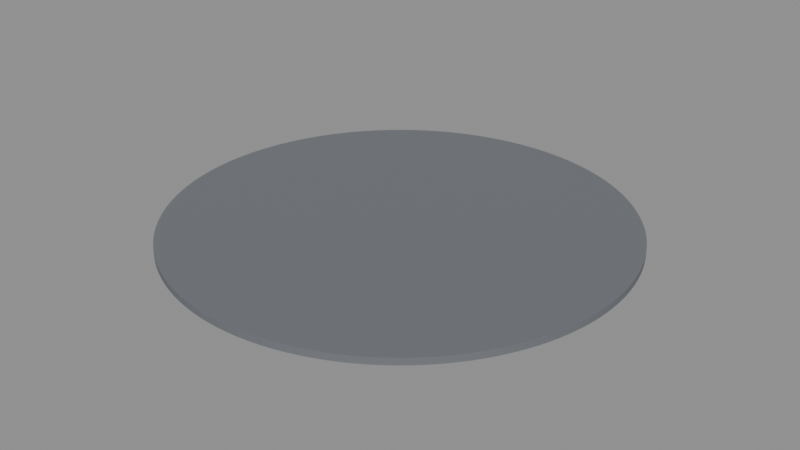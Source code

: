 # Source: BS_W03_Floor.blend  (saved by Blender 5.2.45; exported with 4.5.12 LTS)
import bpy
from mathutils import Matrix  # noqa: F401  (used for matrix-valued properties, if any)

bpy.ops.wm.read_factory_settings(use_empty=True)
scene = bpy.context.scene
scene.name = 'Scene'

# ---- materials (node trees are filled in below, after node groups)
mat_b4o_floor = bpy.data.materials.new('B4O_Floor')
mat_b4o_floor.diffuse_color = (0.16, 0.17, 0.19, 1.0)

# ---- material node trees
mat_b4o_floor.use_nodes = True; mat_b4o_floor.node_tree.nodes.clear()
_N = mat_b4o_floor.node_tree.nodes; _L = mat_b4o_floor.node_tree.links
n0 = _N.new('ShaderNodeBsdfPrincipled'); n0.name = 'Principled BSDF'; n0.location = (-200, 100)
n0.inputs[0].default_value = (0.16, 0.17, 0.19, 1.0)
n0.inputs[1].default_value = 0.03
n0.inputs[2].default_value = 0.7
n0.inputs[10].default_value = 0.005
n1 = _N.new('ShaderNodeOutputMaterial'); n1.name = 'Material Output'; n1.location = (200, 100)
_L.new(n0.outputs[0], n1.inputs[0])
n1.is_active_output = True

# ---- meshes
me_cylinder = bpy.data.meshes.new('Cylinder')
me_cylinder.from_pydata([(1.207e-06, -7.995, -0.12), (1.207e-06, -7.995, 0.12), (-0.3923, -7.985, -0.12), (-0.3923, -7.985, 0.12), (-0.7836, -7.957, -0.12), (-0.7836, -7.957, 0.12), (-1.173, -7.908, -0.12), (-1.173, -7.908, 0.12), (-1.56, -7.841, -0.12), (-1.56, -7.841, 0.12), (-1.943, -7.755, -0.12), (-1.943, -7.755, 0.12), (-2.321, -7.651, -0.12), (-2.321, -7.651, 0.12), (-2.693, -7.528, -0.12), (-2.693, -7.528, 0.12), (-3.06, -7.386, -0.12), (-3.06, -7.386, 0.12), (-3.418, -7.227, -0.12), (-3.418, -7.227, 0.12), (-3.769, -7.051, -0.12), (-3.769, -7.051, 0.12), (-4.11, -6.858, -0.12), (-4.11, -6.858, 0.12), (-4.442, -6.648, -0.12), (-4.442, -6.648, 0.12), (-4.763, -6.422, -0.12), (-4.763, -6.422, 0.12), (-5.072, -6.18, -0.12), (-5.072, -6.18, 0.12), (-5.369, -5.924, -0.12), (-5.369, -5.924, 0.12), (-5.653, -5.653, -0.12), (-5.653, -5.653, 0.12), (-5.924, -5.369, -0.12), (-5.924, -5.369, 0.12), (-6.18, -5.072, -0.12), (-6.18, -5.072, 0.12), (-6.422, -4.763, -0.12), (-6.422, -4.763, 0.12), (-6.648, -4.442, -0.12), (-6.648, -4.442, 0.12), (-6.858, -4.11, -0.12), (-6.858, -4.11, 0.12), (-7.051, -3.769, -0.12), (-7.051, -3.769, 0.12), (-7.227, -3.418, -0.12), (-7.227, -3.418, 0.12), (-7.386, -3.06, -0.12), (-7.386, -3.06, 0.12), (-7.528, -2.693, -0.12), (-7.528, -2.693, 0.12), (-7.651, -2.321, -0.12), (-7.651, -2.321, 0.12), (-7.755, -1.943, -0.12), (-7.755, -1.943, 0.12), (-7.841, -1.56, -0.12), (-7.841, -1.56, 0.12), (-7.908, -1.173, -0.12), (-7.908, -1.173, 0.12), (-7.957, -0.7836, -0.12), (-7.957, -0.7836, 0.12), (-7.985, -0.3923, -0.12), (-7.985, -0.3923, 0.12), (-7.995, -1.207e-06, -0.12), (-7.995, -1.207e-06, 0.12), (-7.985, 0.3923, -0.12), (-7.985, 0.3923, 0.12), (-7.957, 0.7836, -0.12), (-7.957, 0.7836, 0.12), (-7.908, 1.173, -0.12), (-7.908, 1.173, 0.12), (-7.841, 1.56, -0.12), (-7.841, 1.56, 0.12), (-7.755, 1.943, -0.12), (-7.755, 1.943, 0.12), (-7.651, 2.321, -0.12), (-7.651, 2.321, 0.12), (-7.528, 2.693, -0.12), (-7.528, 2.693, 0.12), (-7.386, 3.06, -0.12), (-7.386, 3.06, 0.12), (-7.227, 3.418, -0.12), (-7.227, 3.418, 0.12), (-7.051, 3.769, -0.12), (-7.051, 3.769, 0.12), (-6.858, 4.11, -0.12), (-6.858, 4.11, 0.12), (-6.648, 4.442, -0.12), (-6.648, 4.442, 0.12), (-6.422, 4.763, -0.12), (-6.422, 4.763, 0.12), (-6.18, 5.072, -0.12), (-6.18, 5.072, 0.12), (-5.924, 5.369, -0.12), (-5.924, 5.369, 0.12), (-5.653, 5.653, -0.12), (-5.653, 5.653, 0.12), (-5.369, 5.924, -0.12), (-5.369, 5.924, 0.12), (-5.072, 6.18, -0.12), (-5.072, 6.18, 0.12), (-4.763, 6.422, -0.12), (-4.763, 6.422, 0.12), (-4.442, 6.648, -0.12), (-4.442, 6.648, 0.12), (-4.11, 6.858, -0.12), (-4.11, 6.858, 0.12), (-3.769, 7.051, -0.12), (-3.769, 7.051, 0.12), (-3.418, 7.227, -0.12), (-3.418, 7.227, 0.12), (-3.06, 7.386, -0.12), (-3.06, 7.386, 0.12), (-2.693, 7.528, -0.12), (-2.693, 7.528, 0.12), (-2.321, 7.651, -0.12), (-2.321, 7.651, 0.12), (-1.943, 7.755, -0.12), (-1.943, 7.755, 0.12), (-1.56, 7.841, -0.12), (-1.56, 7.841, 0.12), (-1.173, 7.908, -0.12), (-1.173, 7.908, 0.12), (-0.7836, 7.957, -0.12), (-0.7836, 7.957, 0.12), (-0.3923, 7.985, -0.12), (-0.3923, 7.985, 0.12), (-1.207e-06, 7.995, -0.12), (-1.207e-06, 7.995, 0.12), (0.3923, 7.985, -0.12), (0.3923, 7.985, 0.12), (0.7836, 7.957, -0.12), (0.7836, 7.957, 0.12), (1.173, 7.908, -0.12), (1.173, 7.908, 0.12), (1.56, 7.841, -0.12), (1.56, 7.841, 0.12), (1.943, 7.755, -0.12), (1.943, 7.755, 0.12), (2.321, 7.651, -0.12), (2.321, 7.651, 0.12), (2.693, 7.528, -0.12), (2.693, 7.528, 0.12), (3.06, 7.386, -0.12), (3.06, 7.386, 0.12), (3.418, 7.227, -0.12), (3.418, 7.227, 0.12), (3.769, 7.051, -0.12), (3.769, 7.051, 0.12), (4.11, 6.858, -0.12), (4.11, 6.858, 0.12), (4.442, 6.648, -0.12), (4.442, 6.648, 0.12), (4.763, 6.422, -0.12), (4.763, 6.422, 0.12), (5.072, 6.18, -0.12), (5.072, 6.18, 0.12), (5.369, 5.924, -0.12), (5.369, 5.924, 0.12), (5.653, 5.653, -0.12), (5.653, 5.653, 0.12), (5.924, 5.369, -0.12), (5.924, 5.369, 0.12), (6.18, 5.072, -0.12), (6.18, 5.072, 0.12), (6.422, 4.763, -0.12), (6.422, 4.763, 0.12), (6.648, 4.442, -0.12), (6.648, 4.442, 0.12), (6.858, 4.11, -0.12), (6.858, 4.11, 0.12), (7.051, 3.769, -0.12), (7.051, 3.769, 0.12), (7.227, 3.418, -0.12), (7.227, 3.418, 0.12), (7.386, 3.06, -0.12), (7.386, 3.06, 0.12), (7.528, 2.693, -0.12), (7.528, 2.693, 0.12), (7.651, 2.321, -0.12), (7.651, 2.321, 0.12), (7.755, 1.943, -0.12), (7.755, 1.943, 0.12), (7.841, 1.56, -0.12), (7.841, 1.56, 0.12), (7.908, 1.173, -0.12), (7.908, 1.173, 0.12), (7.957, 0.7836, -0.12), (7.957, 0.7836, 0.12), (7.985, 0.3923, -0.12), (7.985, 0.3923, 0.12), (7.995, 1.207e-06, -0.12), (7.995, 1.207e-06, 0.12), (7.985, -0.3923, -0.12), (7.985, -0.3923, 0.12), (7.957, -0.7836, -0.12), (7.957, -0.7836, 0.12), (7.908, -1.173, -0.12), (7.908, -1.173, 0.12), (7.841, -1.56, -0.12), (7.841, -1.56, 0.12), (7.755, -1.943, -0.12), (7.755, -1.943, 0.12), (7.651, -2.321, -0.12), (7.651, -2.321, 0.12), (7.528, -2.693, -0.12), (7.528, -2.693, 0.12), (7.386, -3.06, -0.12), (7.386, -3.06, 0.12), (7.227, -3.418, -0.12), (7.227, -3.418, 0.12), (7.051, -3.769, -0.12), (7.051, -3.769, 0.12), (6.858, -4.11, -0.12), (6.858, -4.11, 0.12), (6.648, -4.442, -0.12), (6.648, -4.442, 0.12), (6.422, -4.763, -0.12), (6.422, -4.763, 0.12), (6.18, -5.072, -0.12), (6.18, -5.072, 0.12), (5.924, -5.369, -0.12), (5.924, -5.369, 0.12), (5.653, -5.653, -0.12), (5.653, -5.653, 0.12), (5.369, -5.924, -0.12), (5.369, -5.924, 0.12), (5.072, -6.18, -0.12), (5.072, -6.18, 0.12), (4.763, -6.422, -0.12), (4.763, -6.422, 0.12), (4.442, -6.648, -0.12), (4.442, -6.648, 0.12), (4.11, -6.858, -0.12), (4.11, -6.858, 0.12), (3.769, -7.051, -0.12), (3.769, -7.051, 0.12), (3.418, -7.227, -0.12), (3.418, -7.227, 0.12), (3.06, -7.386, -0.12), (3.06, -7.386, 0.12), (2.693, -7.528, -0.12), (2.693, -7.528, 0.12), (2.321, -7.651, -0.12), (2.321, -7.651, 0.12), (1.943, -7.755, -0.12), (1.943, -7.755, 0.12), (1.56, -7.841, -0.12), (1.56, -7.841, 0.12), (1.173, -7.908, -0.12), (1.173, -7.908, 0.12), (0.7836, -7.957, -0.12), (0.7836, -7.957, 0.12), (0.3923, -7.985, -0.12), (0.3923, -7.985, 0.12)], [], [(0, 1, 3, 2), (2, 3, 5, 4), (4, 5, 7, 6), (6, 7, 9, 8), (8, 9, 11, 10), (10, 11, 13, 12), (12, 13, 15, 14), (14, 15, 17, 16), (16, 17, 19, 18), (18, 19, 21, 20), (20, 21, 23, 22), (22, 23, 25, 24), (24, 25, 27, 26), (26, 27, 29, 28), (28, 29, 31, 30), (30, 31, 33, 32), (32, 33, 35, 34), (34, 35, 37, 36), (36, 37, 39, 38), (38, 39, 41, 40), (40, 41, 43, 42), (42, 43, 45, 44), (44, 45, 47, 46), (46, 47, 49, 48), (48, 49, 51, 50), (50, 51, 53, 52), (52, 53, 55, 54), (54, 55, 57, 56), (56, 57, 59, 58), (58, 59, 61, 60), (60, 61, 63, 62), (62, 63, 65, 64), (64, 65, 67, 66), (66, 67, 69, 68), (68, 69, 71, 70), (70, 71, 73, 72), (72, 73, 75, 74), (74, 75, 77, 76), (76, 77, 79, 78), (78, 79, 81, 80), (80, 81, 83, 82), (82, 83, 85, 84), (84, 85, 87, 86), (86, 87, 89, 88), (88, 89, 91, 90), (90, 91, 93, 92), (92, 93, 95, 94), (94, 95, 97, 96), (96, 97, 99, 98), (98, 99, 101, 100), (100, 101, 103, 102), (102, 103, 105, 104), (104, 105, 107, 106), (106, 107, 109, 108), (108, 109, 111, 110), (110, 111, 113, 112), (112, 113, 115, 114), (114, 115, 117, 116), (116, 117, 119, 118), (118, 119, 121, 120), (120, 121, 123, 122), (122, 123, 125, 124), (124, 125, 127, 126), (126, 127, 129, 128), (128, 129, 131, 130), (130, 131, 133, 132), (132, 133, 135, 134), (134, 135, 137, 136), (136, 137, 139, 138), (138, 139, 141, 140), (140, 141, 143, 142), (142, 143, 145, 144), (144, 145, 147, 146), (146, 147, 149, 148), (148, 149, 151, 150), (150, 151, 153, 152), (152, 153, 155, 154), (154, 155, 157, 156), (156, 157, 159, 158), (158, 159, 161, 160), (160, 161, 163, 162), (162, 163, 165, 164), (164, 165, 167, 166), (166, 167, 169, 168), (168, 169, 171, 170), (170, 171, 173, 172), (172, 173, 175, 174), (174, 175, 177, 176), (176, 177, 179, 178), (178, 179, 181, 180), (180, 181, 183, 182), (182, 183, 185, 184), (184, 185, 187, 186), (186, 187, 189, 188), (188, 189, 191, 190), (190, 191, 193, 192), (192, 193, 195, 194), (194, 195, 197, 196), (196, 197, 199, 198), (198, 199, 201, 200), (200, 201, 203, 202), (202, 203, 205, 204), (204, 205, 207, 206), (206, 207, 209, 208), (208, 209, 211, 210), (210, 211, 213, 212), (212, 213, 215, 214), (214, 215, 217, 216), (216, 217, 219, 218), (218, 219, 221, 220), (220, 221, 223, 222), (222, 223, 225, 224), (224, 225, 227, 226), (226, 227, 229, 228), (228, 229, 231, 230), (230, 231, 233, 232), (232, 233, 235, 234), (234, 235, 237, 236), (236, 237, 239, 238), (238, 239, 241, 240), (240, 241, 243, 242), (242, 243, 245, 244), (244, 245, 247, 246), (246, 247, 249, 248), (248, 249, 251, 250), (250, 251, 253, 252), (3, 1, 255, 253, 251, 249, 247, 245, 243, 241, 239, 237, 235, 233, 231, 229, 227, 225, 223, 221, 219, 217, 215, 213, 211, 209, 207, 205, 203, 201, 199, 197, 195, 193, 191, 189, 187, 185, 183, 181, 179, 177, 175, 173, 171, 169, 167, 165, 163, 161, 159, 157, 155, 153, 151, 149, 147, 145, 143, 141, 139, 137, 135, 133, 131, 129, 127, 125, 123, 121, 119, 117, 115, 113, 111, 109, 107, 105, 103, 101, 99, 97, 95, 93, 91, 89, 87, 85, 83, 81, 79, 77, 75, 73, 71, 69, 67, 65, 63, 61, 59, 57, 55, 53, 51, 49, 47, 45, 43, 41, 39, 37, 35, 33, 31, 29, 27, 25, 23, 21, 19, 17, 15, 13, 11, 9, 7, 5), (252, 253, 255, 254), (254, 255, 1, 0), (0, 2, 4, 6, 8, 10, 12, 14, 16, 18, 20, 22, 24, 26, 28, 30, 32, 34, 36, 38, 40, 42, 44, 46, 48, 50, 52, 54, 56, 58, 60, 62, 64, 66, 68, 70, 72, 74, 76, 78, 80, 82, 84, 86, 88, 90, 92, 94, 96, 98, 100, 102, 104, 106, 108, 110, 112, 114, 116, 118, 120, 122, 124, 126, 128, 130, 132, 134, 136, 138, 140, 142, 144, 146, 148, 150, 152, 154, 156, 158, 160, 162, 164, 166, 168, 170, 172, 174, 176, 178, 180, 182, 184, 186, 188, 190, 192, 194, 196, 198, 200, 202, 204, 206, 208, 210, 212, 214, 216, 218, 220, 222, 224, 226, 228, 230, 232, 234, 236, 238, 240, 242, 244, 246, 248, 250, 252, 254)])
_uv = me_cylinder.uv_layers.new(name='UVMap')
_uv.uv.foreach_set('vector', [1.207e-06, -0.24, 1.207e-06, 0.0, -0.3923, 0.0, -0.3923, -0.24, -0.3923, -0.24, -0.3923, 0.0, -0.7836, 0.0, -0.7836, -0.24, -0.7836, -0.24, -0.7836, 0.0, -1.173, 0.0, -1.173, -0.24, -1.173, -0.24, -1.173, 0.0, -1.56, 0.0, -1.56, -0.24, -1.56, -0.24, -1.56, 0.0, -1.943, 0.0, -1.943, -0.24, -1.943, -0.24, -1.943, 0.0, -2.321, 0.0, -2.321, -0.24, -2.321, -0.24, -2.321, 0.0, -2.693, 0.0, -2.693, -0.24, -2.693, -0.24, -2.693, 0.0, -3.06, 0.0, -3.06, -0.24, -3.06, -0.24, -3.06, 0.0, -3.418, 0.0, -3.418, -0.24, -3.418, -0.24, -3.418, 0.0, -3.769, 0.0, -3.769, -0.24, -3.769, -0.24, -3.769, 0.0, -4.11, 0.0, -4.11, -0.24, -4.11, -0.24, -4.11, 0.0, -4.442, 0.0, -4.442, -0.24, -4.442, -0.24, -4.442, 0.0, -4.763, 0.0, -4.763, -0.24, -4.763, -0.24, -4.763, 0.0, -5.072, 0.0, -5.072, -0.24, -5.072, -0.24, -5.072, 0.0, -5.369, 0.0, -5.369, -0.24, -5.369, -0.24, -5.369, 0.0, -5.653, 0.0, -5.653, -0.24, -5.653, -0.24, -5.653, 0.0, -5.369, 0.0, -5.369, -0.24, -5.369, -0.24, -5.369, 0.0, -5.072, 0.0, -5.072, -0.24, -5.072, -0.24, -5.072, 0.0, -4.763, 0.0, -4.763, -0.24, -4.763, -0.24, -4.763, 0.0, -4.442, 0.0, -4.442, -0.24, -4.442, -0.24, -4.442, 0.0, -4.11, 0.0, -4.11, -0.24, -4.11, -0.24, -4.11, 0.0, -3.769, 0.0, -3.769, -0.24, -3.769, -0.24, -3.769, 0.0, -3.418, 0.0, -3.418, -0.24, -3.418, -0.24, -3.418, 0.0, -3.06, 0.0, -3.06, -0.24, -3.06, -0.24, -3.06, 0.0, -2.693, 0.0, -2.693, -0.24, -2.693, -0.24, -2.693, 0.0, -2.321, 0.0, -2.321, -0.24, -2.321, -0.24, -2.321, 0.0, -1.943, 0.0, -1.943, -0.24, -1.943, -0.24, -1.943, 0.0, -1.56, 0.0, -1.56, -0.24, -1.56, -0.24, -1.56, 0.0, -1.173, 0.0, -1.173, -0.24, -1.173, -0.24, -1.173, 0.0, -0.7836, 0.0, -0.7836, -0.24, -0.7836, -0.24, -0.7836, 0.0, -0.3923, 0.0, -0.3923, -0.24, -0.3923, -0.24, -0.3923, 0.0, -1.207e-06, 0.0, -1.207e-06, -0.24, -1.207e-06, -0.24, -1.207e-06, 0.0, 0.3923, 0.0, 0.3923, -0.24, 0.3923, -0.24, 0.3923, 0.0, 0.7836, 0.0, 0.7836, -0.24, 0.7836, -0.24, 0.7836, 0.0, 1.173, 0.0, 1.173, -0.24, 1.173, -0.24, 1.173, 0.0, 1.56, 0.0, 1.56, -0.24, 1.56, -0.24, 1.56, 0.0, 1.943, 0.0, 1.943, -0.24, 1.943, -0.24, 1.943, 0.0, 2.321, 0.0, 2.321, -0.24, 2.321, -0.24, 2.321, 0.0, 2.693, 0.0, 2.693, -0.24, 2.693, -0.24, 2.693, 0.0, 3.06, 0.0, 3.06, -0.24, 3.06, -0.24, 3.06, 0.0, 3.418, 0.0, 3.418, -0.24, 3.418, -0.24, 3.418, 0.0, 3.769, 0.0, 3.769, -0.24, 3.769, -0.24, 3.769, 0.0, 4.11, 0.0, 4.11, -0.24, 4.11, -0.24, 4.11, 0.0, 4.442, 0.0, 4.442, -0.24, 4.442, -0.24, 4.442, 0.0, 4.763, 0.0, 4.763, -0.24, 4.763, -0.24, 4.763, 0.0, 5.072, 0.0, 5.072, -0.24, 5.072, -0.24, 5.072, 0.0, 5.369, 0.0, 5.369, -0.24, 5.369, -0.24, 5.369, 0.0, 5.653, 0.0, 5.653, -0.24, -5.653, -0.24, -5.653, 0.0, -5.369, 0.0, -5.369, -0.24, -5.369, -0.24, -5.369, 0.0, -5.072, 0.0, -5.072, -0.24, -5.072, -0.24, -5.072, 0.0, -4.763, 0.0, -4.763, -0.24, -4.763, -0.24, -4.763, 0.0, -4.442, 0.0, -4.442, -0.24, -4.442, -0.24, -4.442, 0.0, -4.11, 0.0, -4.11, -0.24, -4.11, -0.24, -4.11, 0.0, -3.769, 0.0, -3.769, -0.24, -3.769, -0.24, -3.769, 0.0, -3.418, 0.0, -3.418, -0.24, -3.418, -0.24, -3.418, 0.0, -3.06, 0.0, -3.06, -0.24, -3.06, -0.24, -3.06, 0.0, -2.693, 0.0, -2.693, -0.24, -2.693, -0.24, -2.693, 0.0, -2.321, 0.0, -2.321, -0.24, -2.321, -0.24, -2.321, 0.0, -1.943, 0.0, -1.943, -0.24, -1.943, -0.24, -1.943, 0.0, -1.56, 0.0, -1.56, -0.24, -1.56, -0.24, -1.56, 0.0, -1.173, 0.0, -1.173, -0.24, -1.173, -0.24, -1.173, 0.0, -0.7836, 0.0, -0.7836, -0.24, -0.7836, -0.24, -0.7836, 0.0, -0.3923, 0.0, -0.3923, -0.24, -0.3923, -0.24, -0.3923, 0.0, -1.207e-06, 0.0, -1.207e-06, -0.24, -1.207e-06, -0.24, -1.207e-06, 0.0, 0.3923, 0.0, 0.3923, -0.24, 0.3923, -0.24, 0.3923, 0.0, 0.7836, 0.0, 0.7836, -0.24, 0.7836, -0.24, 0.7836, 0.0, 1.173, 0.0, 1.173, -0.24, 1.173, -0.24, 1.173, 0.0, 1.56, 0.0, 1.56, -0.24, 1.56, -0.24, 1.56, 0.0, 1.943, 0.0, 1.943, -0.24, 1.943, -0.24, 1.943, 0.0, 2.321, 0.0, 2.321, -0.24, 2.321, -0.24, 2.321, 0.0, 2.693, 0.0, 2.693, -0.24, 2.693, -0.24, 2.693, 0.0, 3.06, 0.0, 3.06, -0.24, 3.06, -0.24, 3.06, 0.0, 3.418, 0.0, 3.418, -0.24, 3.418, -0.24, 3.418, 0.0, 3.769, 0.0, 3.769, -0.24, 3.769, -0.24, 3.769, 0.0, 4.11, 0.0, 4.11, -0.24, 4.11, -0.24, 4.11, 0.0, 4.442, 0.0, 4.442, -0.24, 4.442, -0.24, 4.442, 0.0, 4.763, 0.0, 4.763, -0.24, 4.763, -0.24, 4.763, 0.0, 5.072, 0.0, 5.072, -0.24, 5.072, -0.24, 5.072, 0.0, 5.369, 0.0, 5.369, -0.24, 5.369, -0.24, 5.369, 0.0, 5.653, 0.0, 5.653, -0.24, 5.653, -0.24, 5.653, 0.0, 5.369, 0.0, 5.369, -0.24, 5.369, -0.24, 5.369, 0.0, 5.072, 0.0, 5.072, -0.24, 5.072, -0.24, 5.072, 0.0, 4.763, 0.0, 4.763, -0.24, 4.763, -0.24, 4.763, 0.0, 4.442, 0.0, 4.442, -0.24, 4.442, -0.24, 4.442, 0.0, 4.11, 0.0, 4.11, -0.24, 4.11, -0.24, 4.11, 0.0, 3.769, 0.0, 3.769, -0.24, 3.769, -0.24, 3.769, 0.0, 3.418, 0.0, 3.418, -0.24, 3.418, -0.24, 3.418, 0.0, 3.06, 0.0, 3.06, -0.24, 3.06, -0.24, 3.06, 0.0, 2.693, 0.0, 2.693, -0.24, 2.693, -0.24, 2.693, 0.0, 2.321, 0.0, 2.321, -0.24, 2.321, -0.24, 2.321, 0.0, 1.943, 0.0, 1.943, -0.24, 1.943, -0.24, 1.943, 0.0, 1.56, 0.0, 1.56, -0.24, 1.56, -0.24, 1.56, 0.0, 1.173, 0.0, 1.173, -0.24, 1.173, -0.24, 1.173, 0.0, 0.7836, 0.0, 0.7836, -0.24, 0.7836, -0.24, 0.7836, 0.0, 0.3923, 0.0, 0.3923, -0.24, 0.3923, -0.24, 0.3923, 0.0, 1.207e-06, 0.0, 1.207e-06, -0.24, 1.207e-06, -0.24, 1.207e-06, 0.0, -0.3923, 0.0, -0.3923, -0.24, -0.3923, -0.24, -0.3923, 0.0, -0.7836, 0.0, -0.7836, -0.24, -0.7836, -0.24, -0.7836, 0.0, -1.173, 0.0, -1.173, -0.24, -1.173, -0.24, -1.173, 0.0, -1.56, 0.0, -1.56, -0.24, -1.56, -0.24, -1.56, 0.0, -1.943, 0.0, -1.943, -0.24, -1.943, -0.24, -1.943, 0.0, -2.321, 0.0, -2.321, -0.24, -2.321, -0.24, -2.321, 0.0, -2.693, 0.0, -2.693, -0.24, -2.693, -0.24, -2.693, 0.0, -3.06, 0.0, -3.06, -0.24, -3.06, -0.24, -3.06, 0.0, -3.418, 0.0, -3.418, -0.24, -3.418, -0.24, -3.418, 0.0, -3.769, 0.0, -3.769, -0.24, -3.769, -0.24, -3.769, 0.0, -4.11, 0.0, -4.11, -0.24, -4.11, -0.24, -4.11, 0.0, -4.442, 0.0, -4.442, -0.24, -4.442, -0.24, -4.442, 0.0, -4.763, 0.0, -4.763, -0.24, -4.763, -0.24, -4.763, 0.0, -5.072, 0.0, -5.072, -0.24, -5.072, -0.24, -5.072, 0.0, -5.369, 0.0, -5.369, -0.24, -5.369, -0.24, -5.369, 0.0, -5.653, 0.0, -5.653, -0.24, 5.653, -0.24, 5.653, 0.0, 5.369, 0.0, 5.369, -0.24, 5.369, -0.24, 5.369, 0.0, 5.072, 0.0, 5.072, -0.24, 5.072, -0.24, 5.072, 0.0, 4.763, 0.0, 4.763, -0.24, 4.763, -0.24, 4.763, 0.0, 4.442, 0.0, 4.442, -0.24, 4.442, -0.24, 4.442, 0.0, 4.11, 0.0, 4.11, -0.24, 4.11, -0.24, 4.11, 0.0, 3.769, 0.0, 3.769, -0.24, 3.769, -0.24, 3.769, 0.0, 3.418, 0.0, 3.418, -0.24, 3.418, -0.24, 3.418, 0.0, 3.06, 0.0, 3.06, -0.24, 3.06, -0.24, 3.06, 0.0, 2.693, 0.0, 2.693, -0.24, 2.693, -0.24, 2.693, 0.0, 2.321, 0.0, 2.321, -0.24, 2.321, -0.24, 2.321, 0.0, 1.943, 0.0, 1.943, -0.24, 1.943, -0.24, 1.943, 0.0, 1.56, 0.0, 1.56, -0.24, 1.56, -0.24, 1.56, 0.0, 1.173, 0.0, 1.173, -0.24, 1.173, -0.24, 1.173, 0.0, 0.7836, 0.0, 0.7836, -0.24, -0.3923, -7.985, 1.207e-06, -7.995, 0.3923, -7.985, 0.7836, -7.957, 1.173, -7.908, 1.56, -7.841, 1.943, -7.755, 2.321, -7.651, 2.693, -7.528, 3.06, -7.386, 3.418, -7.227, 3.769, -7.051, 4.11, -6.858, 4.442, -6.648, 4.763, -6.422, 5.072, -6.18, 5.369, -5.924, 5.653, -5.653, 5.924, -5.369, 6.18, -5.072, 6.422, -4.763, 6.648, -4.442, 6.858, -4.11, 7.051, -3.769, 7.227, -3.418, 7.386, -3.06, 7.528, -2.693, 7.651, -2.321, 7.755, -1.943, 7.841, -1.56, 7.908, -1.173, 7.957, -0.7836, 7.985, -0.3923, 7.995, 1.207e-06, 7.985, 0.3923, 7.957, 0.7836, 7.908, 1.173, 7.841, 1.56, 7.755, 1.943, 7.651, 2.321, 7.528, 2.693, 7.386, 3.06, 7.227, 3.418, 7.051, 3.769, 6.858, 4.11, 6.648, 4.442, 6.422, 4.763, 6.18, 5.072, 5.924, 5.369, 5.653, 5.653, 5.369, 5.924, 5.072, 6.18, 4.763, 6.422, 4.442, 6.648, 4.11, 6.858, 3.769, 7.051, 3.418, 7.227, 3.06, 7.386, 2.693, 7.528, 2.321, 7.651, 1.943, 7.755, 1.56, 7.841, 1.173, 7.908, 0.7836, 7.957, 0.3923, 7.985, -1.207e-06, 7.995, -0.3923, 7.985, -0.7836, 7.957, -1.173, 7.908, -1.56, 7.841, -1.943, 7.755, -2.321, 7.651, -2.693, 7.528, -3.06, 7.386, -3.418, 7.227, -3.769, 7.051, -4.11, 6.858, -4.442, 6.648, -4.763, 6.422, -5.072, 6.18, -5.369, 5.924, -5.653, 5.653, -5.924, 5.369, -6.18, 5.072, -6.422, 4.763, -6.648, 4.442, -6.858, 4.11, -7.051, 3.769, -7.227, 3.418, -7.386, 3.06, -7.528, 2.693, -7.651, 2.321, -7.755, 1.943, -7.841, 1.56, -7.908, 1.173, -7.957, 0.7836, -7.985, 0.3923, -7.995, -1.207e-06, -7.985, -0.3923, -7.957, -0.7836, -7.908, -1.173, -7.841, -1.56, -7.755, -1.943, -7.651, -2.321, -7.528, -2.693, -7.386, -3.06, -7.227, -3.418, -7.051, -3.769, -6.858, -4.11, -6.648, -4.442, -6.422, -4.763, -6.18, -5.072, -5.924, -5.369, -5.653, -5.653, -5.369, -5.924, -5.072, -6.18, -4.763, -6.422, -4.442, -6.648, -4.11, -6.858, -3.769, -7.051, -3.418, -7.227, -3.06, -7.386, -2.693, -7.528, -2.321, -7.651, -1.943, -7.755, -1.56, -7.841, -1.173, -7.908, -0.7836, -7.957, 0.7836, -0.24, 0.7836, 0.0, 0.3923, 0.0, 0.3923, -0.24, 0.3923, -0.24, 0.3923, 0.0, 1.207e-06, 0.0, 1.207e-06, -0.24, 1.207e-06, -7.995, -0.3923, -7.985, -0.7836, -7.957, -1.173, -7.908, -1.56, -7.841, -1.943, -7.755, -2.321, -7.651, -2.693, -7.528, -3.06, -7.386, -3.418, -7.227, -3.769, -7.051, -4.11, -6.858, -4.442, -6.648, -4.763, -6.422, -5.072, -6.18, -5.369, -5.924, -5.653, -5.653, -5.924, -5.369, -6.18, -5.072, -6.422, -4.763, -6.648, -4.442, -6.858, -4.11, -7.051, -3.769, -7.227, -3.418, -7.386, -3.06, -7.528, -2.693, -7.651, -2.321, -7.755, -1.943, -7.841, -1.56, -7.908, -1.173, -7.957, -0.7836, -7.985, -0.3923, -7.995, -1.207e-06, -7.985, 0.3923, -7.957, 0.7836, -7.908, 1.173, -7.841, 1.56, -7.755, 1.943, -7.651, 2.321, -7.528, 2.693, -7.386, 3.06, -7.227, 3.418, -7.051, 3.769, -6.858, 4.11, -6.648, 4.442, -6.422, 4.763, -6.18, 5.072, -5.924, 5.369, -5.653, 5.653, -5.369, 5.924, -5.072, 6.18, -4.763, 6.422, -4.442, 6.648, -4.11, 6.858, -3.769, 7.051, -3.418, 7.227, -3.06, 7.386, -2.693, 7.528, -2.321, 7.651, -1.943, 7.755, -1.56, 7.841, -1.173, 7.908, -0.7836, 7.957, -0.3923, 7.985, -1.207e-06, 7.995, 0.3923, 7.985, 0.7836, 7.957, 1.173, 7.908, 1.56, 7.841, 1.943, 7.755, 2.321, 7.651, 2.693, 7.528, 3.06, 7.386, 3.418, 7.227, 3.769, 7.051, 4.11, 6.858, 4.442, 6.648, 4.763, 6.422, 5.072, 6.18, 5.369, 5.924, 5.653, 5.653, 5.924, 5.369, 6.18, 5.072, 6.422, 4.763, 6.648, 4.442, 6.858, 4.11, 7.051, 3.769, 7.227, 3.418, 7.386, 3.06, 7.528, 2.693, 7.651, 2.321, 7.755, 1.943, 7.841, 1.56, 7.908, 1.173, 7.957, 0.7836, 7.985, 0.3923, 7.995, 1.207e-06, 7.985, -0.3923, 7.957, -0.7836, 7.908, -1.173, 7.841, -1.56, 7.755, -1.943, 7.651, -2.321, 7.528, -2.693, 7.386, -3.06, 7.227, -3.418, 7.051, -3.769, 6.858, -4.11, 6.648, -4.442, 6.422, -4.763, 6.18, -5.072, 5.924, -5.369, 5.653, -5.653, 5.369, -5.924, 5.072, -6.18, 4.763, -6.422, 4.442, -6.648, 4.11, -6.858, 3.769, -7.051, 3.418, -7.227, 3.06, -7.386, 2.693, -7.528, 2.321, -7.651, 1.943, -7.755, 1.56, -7.841, 1.173, -7.908, 0.7836, -7.957, 0.3923, -7.985])
me_cylinder.materials.append(mat_b4o_floor)
me_cylinder.update()

# ---- objects
ob_floor = bpy.data.objects.new('Floor', me_cylinder)

# ---- transforms, parenting, visibility, modifiers, constraints
ob_floor.location = (0.0, 0.0, -0.12)
_m = ob_floor.modifiers.new('Edge_Bevel', 'BEVEL')
_m.width = 0.002
_m.width_pct = 0.002
_m.segments = 2

# ---- collection membership
scene.collection.objects.link(ob_floor)

# ---- scene / render settings (as saved in the file)
scene.frame_start = 1; scene.frame_end = 250; scene.frame_set(1)
scene.render.engine = 'BLENDER_EEVEE_NEXT'
scene.render.bake_bias = 0.0
scene.render.bake_samples = 0
scene.render.compositor_device = 'GPU'
scene.eevee.use_volume_custom_range = False
scene.eevee.fast_gi_thickness_near = 0.1
scene.eevee.fast_gi_thickness_far = 0.0
scene.eevee.ray_tracing_options.screen_trace_thickness = 0.1
bpy.context.view_layer.update()

# ---- added for rendering (the .blend has no active camera and no usable light): camera, sun + grey world if the file has none
cam_auto = bpy.data.cameras.new('AutoCamera')
cam_auto.lens = 50.0
cam_auto.sensor_width = 36.0
cam_auto.clip_end = 1000.0
ob_auto_camera = bpy.data.objects.new('AutoCamera', cam_auto)
scene.collection.objects.link(ob_auto_camera)
ob_auto_camera.location = (20.9235, -25.1082, 16.6188)
ob_auto_camera.rotation_euler = (1.09748, -7.21219e-08, 0.694738)
scene.camera = ob_auto_camera
light_auto_sun = bpy.data.lights.new('AutoSun', 'SUN')
light_auto_sun.energy = 3.0
light_auto_sun.angle = 0.0523599
ob_auto_sun = bpy.data.objects.new('AutoSun', light_auto_sun)
scene.collection.objects.link(ob_auto_sun)
ob_auto_sun.rotation_euler = (0.872665, 0.174533, 0.523599)
if scene.world is None:
    world_auto = bpy.data.worlds.new('AutoWorld')
    world_auto.color = (0.3, 0.3, 0.3)
    scene.world = world_auto
bpy.context.view_layer.update()

